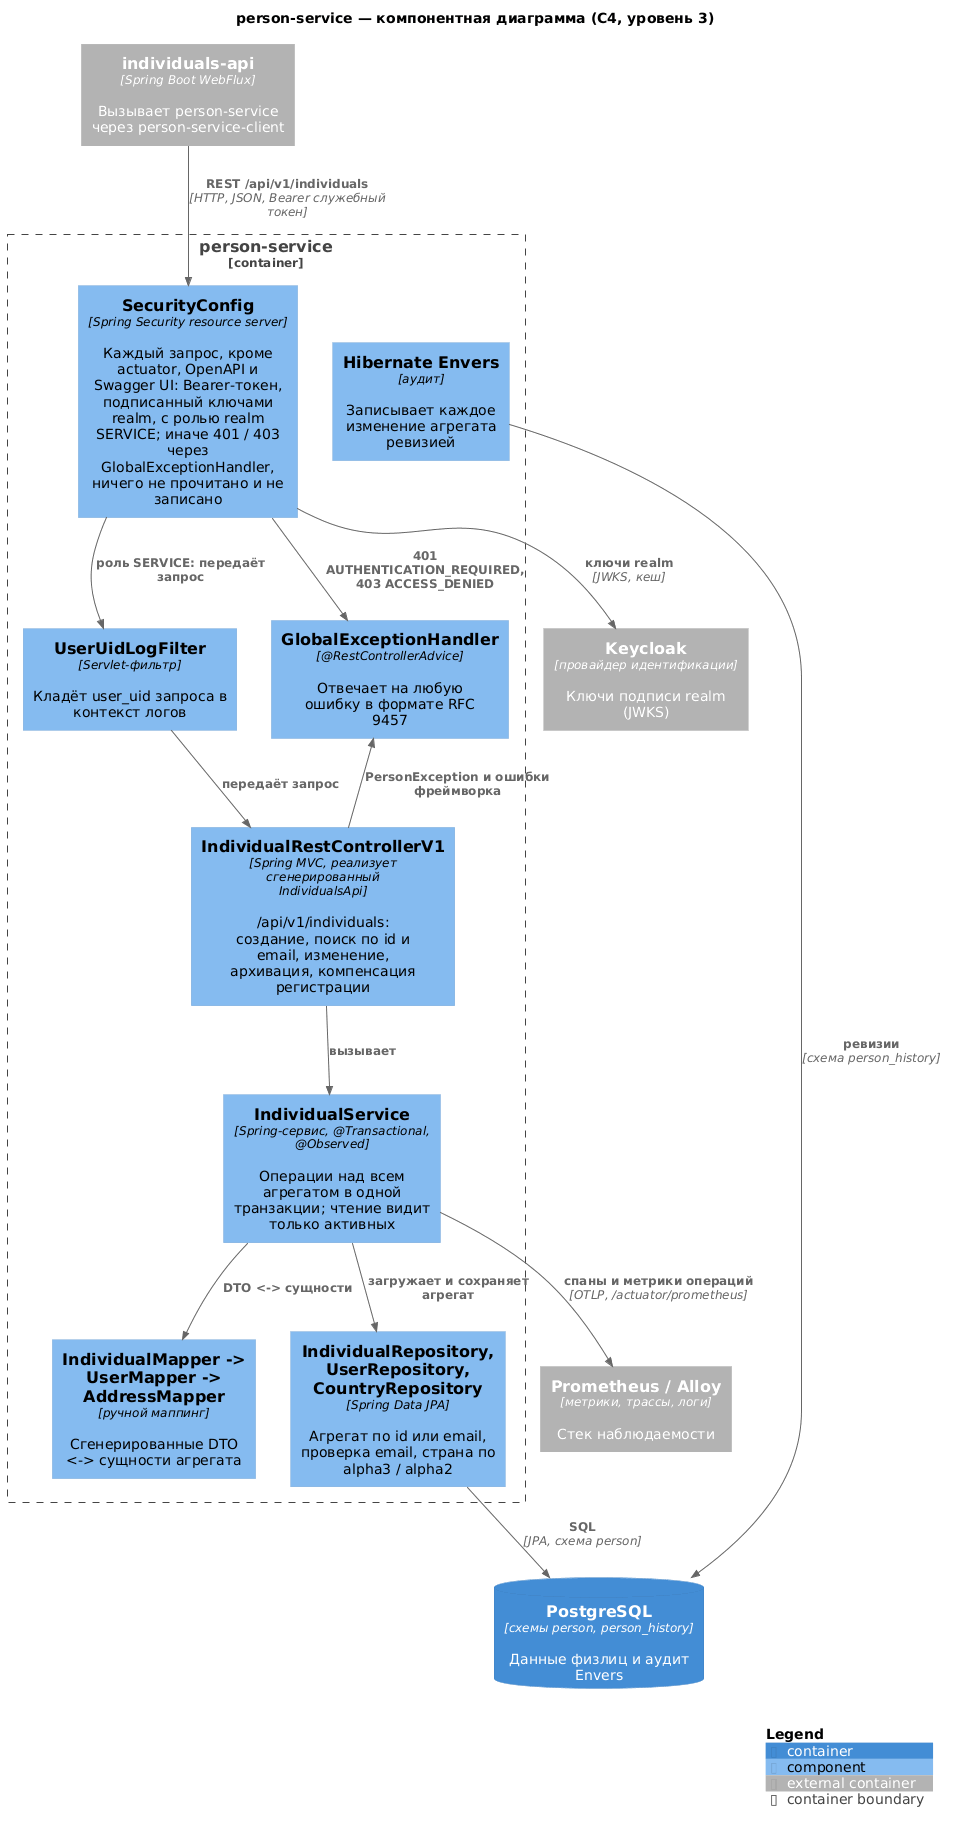

The diagram above was rendered by PlantUML. Its source (embedded in the PNG):
@startuml component
!include <C4/C4_Component>

title person-service — компонентная диаграмма (C4, уровень 3)

Container_Ext(individualsApi, "individuals-api", "Spring Boot WebFlux", "Вызывает person-service через person-service-client")
ContainerDb(db, "PostgreSQL", "схемы person, person_history", "Данные физлиц и аудит Envers")
Container_Ext(keycloak, "Keycloak", "провайдер идентификации", "Ключи подписи realm (JWKS)")
Container_Ext(observability, "Prometheus / Alloy", "метрики, трассы, логи", "Стек наблюдаемости")

Container_Boundary(app, "person-service") {
    Component(security, "SecurityConfig", "Spring Security resource server", "Каждый запрос, кроме actuator, OpenAPI и Swagger UI: Bearer-токен, подписанный ключами realm, с ролью realm SERVICE; иначе 401 / 403 через GlobalExceptionHandler, ничего не прочитано и не записано")
    Component(filter, "UserUidLogFilter", "Servlet-фильтр", "Кладёт user_uid запроса в контекст логов")
    Component(controller, "IndividualRestControllerV1", "Spring MVC, реализует сгенерированный IndividualsApi", "/api/v1/individuals: создание, поиск по id и email, изменение, архивация, компенсация регистрации")
    Component(handler, "GlobalExceptionHandler", "@RestControllerAdvice", "Отвечает на любую ошибку в формате RFC 9457")
    Component(service, "IndividualService", "Spring-сервис, @Transactional, @Observed", "Операции над всем агрегатом в одной транзакции; чтение видит только активных")
    Component(mappers, "IndividualMapper -> UserMapper -> AddressMapper", "ручной маппинг", "Сгенерированные DTO <-> сущности агрегата")
    Component(repositories, "IndividualRepository, UserRepository, CountryRepository", "Spring Data JPA", "Агрегат по id или email, проверка email, страна по alpha3 / alpha2")
    Component(envers, "Hibernate Envers", "аудит", "Записывает каждое изменение агрегата ревизией")
}

Rel(individualsApi, security, "REST /api/v1/individuals", "HTTP, JSON, Bearer служебный токен")
Rel(security, keycloak, "ключи realm", "JWKS, кеш")
Rel(security, handler, "401 AUTHENTICATION_REQUIRED, 403 ACCESS_DENIED")
Rel(security, filter, "роль SERVICE: передаёт запрос")
Rel(filter, controller, "передаёт запрос")
Rel(controller, service, "вызывает")
Rel(service, mappers, "DTO <-> сущности")
Rel(service, repositories, "загружает и сохраняет агрегат")
Rel(repositories, db, "SQL", "JPA, схема person")
Rel(envers, db, "ревизии", "схема person_history")
Rel_Back(handler, controller, "PersonException и ошибки фреймворка")
Rel(service, observability, "спаны и метрики операций", "OTLP, /actuator/prometheus")

SHOW_LEGEND()
@enduml